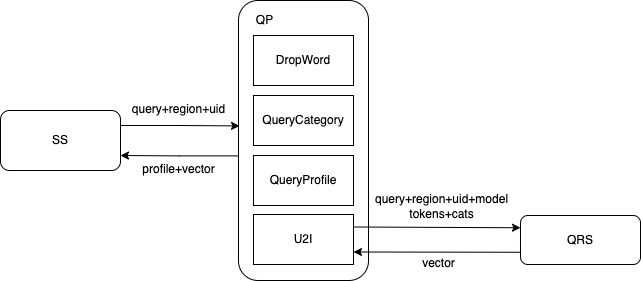

The diagram above was exported from draw.io. Its source (the exported page's mxGraphModel, read from the mxfile embedded in the PNG):
<mxGraphModel dx="1298" dy="724" grid="1" gridSize="10" guides="1" tooltips="1" connect="1" arrows="1" fold="1" page="1" pageScale="1" pageWidth="827" pageHeight="1169" math="0" shadow="0">
  <root>
    <mxCell id="0" />
    <mxCell id="1" parent="0" />
    <mxCell id="i1YJH7R1OCEZrhXWftbN-19" style="edgeStyle=orthogonalEdgeStyle;rounded=0;orthogonalLoop=1;jettySize=auto;html=1;entryX=0.008;entryY=0.448;entryDx=0;entryDy=0;exitX=1;exitY=0.25;exitDx=0;exitDy=0;entryPerimeter=0;" edge="1" parent="1" source="i1YJH7R1OCEZrhXWftbN-1" target="i1YJH7R1OCEZrhXWftbN-2">
      <mxGeometry relative="1" as="geometry" />
    </mxCell>
    <mxCell id="i1YJH7R1OCEZrhXWftbN-1" value="SS" style="rounded=1;whiteSpace=wrap;html=1;" vertex="1" parent="1">
      <mxGeometry x="82" y="300" width="120" height="60" as="geometry" />
    </mxCell>
    <mxCell id="i1YJH7R1OCEZrhXWftbN-23" style="edgeStyle=orthogonalEdgeStyle;rounded=0;orthogonalLoop=1;jettySize=auto;html=1;entryX=1;entryY=0.75;entryDx=0;entryDy=0;exitX=0;exitY=0.555;exitDx=0;exitDy=0;exitPerimeter=0;" edge="1" parent="1" source="i1YJH7R1OCEZrhXWftbN-2" target="i1YJH7R1OCEZrhXWftbN-1">
      <mxGeometry relative="1" as="geometry" />
    </mxCell>
    <mxCell id="i1YJH7R1OCEZrhXWftbN-2" value="" style="rounded=1;whiteSpace=wrap;html=1;" vertex="1" parent="1">
      <mxGeometry x="320" y="190" width="130" height="280" as="geometry" />
    </mxCell>
    <mxCell id="i1YJH7R1OCEZrhXWftbN-3" value="DropWord" style="rounded=0;whiteSpace=wrap;html=1;" vertex="1" parent="1">
      <mxGeometry x="335" y="225" width="100" height="50" as="geometry" />
    </mxCell>
    <mxCell id="i1YJH7R1OCEZrhXWftbN-4" value="QueryCategory" style="rounded=0;whiteSpace=wrap;html=1;" vertex="1" parent="1">
      <mxGeometry x="335" y="285" width="100" height="50" as="geometry" />
    </mxCell>
    <mxCell id="i1YJH7R1OCEZrhXWftbN-5" value="QueryProfile" style="rounded=0;whiteSpace=wrap;html=1;" vertex="1" parent="1">
      <mxGeometry x="335" y="345" width="100" height="50" as="geometry" />
    </mxCell>
    <mxCell id="i1YJH7R1OCEZrhXWftbN-6" value="QP" style="text;html=1;resizable=0;autosize=1;align=center;verticalAlign=middle;points=[];fillColor=none;strokeColor=none;rounded=0;" vertex="1" parent="1">
      <mxGeometry x="326" y="195" width="40" height="30" as="geometry" />
    </mxCell>
    <mxCell id="i1YJH7R1OCEZrhXWftbN-7" value="QRS" style="rounded=1;whiteSpace=wrap;html=1;" vertex="1" parent="1">
      <mxGeometry x="602" y="405" width="120" height="49" as="geometry" />
    </mxCell>
    <mxCell id="i1YJH7R1OCEZrhXWftbN-13" value="&lt;br&gt;query+region+uid+model&lt;br&gt;tokens+cats" style="text;html=1;resizable=0;autosize=1;align=center;verticalAlign=middle;points=[];fillColor=none;strokeColor=none;rounded=0;" vertex="1" parent="1">
      <mxGeometry x="443" y="359" width="160" height="60" as="geometry" />
    </mxCell>
    <mxCell id="i1YJH7R1OCEZrhXWftbN-15" value="vector" style="text;html=1;resizable=0;autosize=1;align=center;verticalAlign=middle;points=[];fillColor=none;strokeColor=none;rounded=0;" vertex="1" parent="1">
      <mxGeometry x="490" y="438" width="60" height="30" as="geometry" />
    </mxCell>
    <mxCell id="i1YJH7R1OCEZrhXWftbN-16" value="U2I" style="rounded=0;whiteSpace=wrap;html=1;" vertex="1" parent="1">
      <mxGeometry x="335" y="404" width="100" height="50" as="geometry" />
    </mxCell>
    <mxCell id="i1YJH7R1OCEZrhXWftbN-17" value="" style="endArrow=classic;html=1;rounded=0;exitX=1;exitY=0.25;exitDx=0;exitDy=0;entryX=0;entryY=0.25;entryDx=0;entryDy=0;" edge="1" parent="1" source="i1YJH7R1OCEZrhXWftbN-16" target="i1YJH7R1OCEZrhXWftbN-7">
      <mxGeometry width="50" height="50" relative="1" as="geometry">
        <mxPoint x="470" y="320" as="sourcePoint" />
        <mxPoint x="520" y="270" as="targetPoint" />
      </mxGeometry>
    </mxCell>
    <mxCell id="i1YJH7R1OCEZrhXWftbN-18" value="" style="endArrow=classic;html=1;rounded=0;exitX=0;exitY=0.75;exitDx=0;exitDy=0;entryX=1;entryY=0.75;entryDx=0;entryDy=0;" edge="1" parent="1" source="i1YJH7R1OCEZrhXWftbN-7" target="i1YJH7R1OCEZrhXWftbN-16">
      <mxGeometry width="50" height="50" relative="1" as="geometry">
        <mxPoint x="530" y="560" as="sourcePoint" />
        <mxPoint x="580" y="510" as="targetPoint" />
      </mxGeometry>
    </mxCell>
    <mxCell id="i1YJH7R1OCEZrhXWftbN-20" value="query+region+uid" style="text;html=1;resizable=0;autosize=1;align=center;verticalAlign=middle;points=[];fillColor=none;strokeColor=none;rounded=0;" vertex="1" parent="1">
      <mxGeometry x="200" y="284" width="120" height="30" as="geometry" />
    </mxCell>
    <mxCell id="i1YJH7R1OCEZrhXWftbN-24" value="profile+vector" style="text;html=1;resizable=0;autosize=1;align=center;verticalAlign=middle;points=[];fillColor=none;strokeColor=none;rounded=0;" vertex="1" parent="1">
      <mxGeometry x="210" y="344" width="100" height="30" as="geometry" />
    </mxCell>
  </root>
</mxGraphModel>